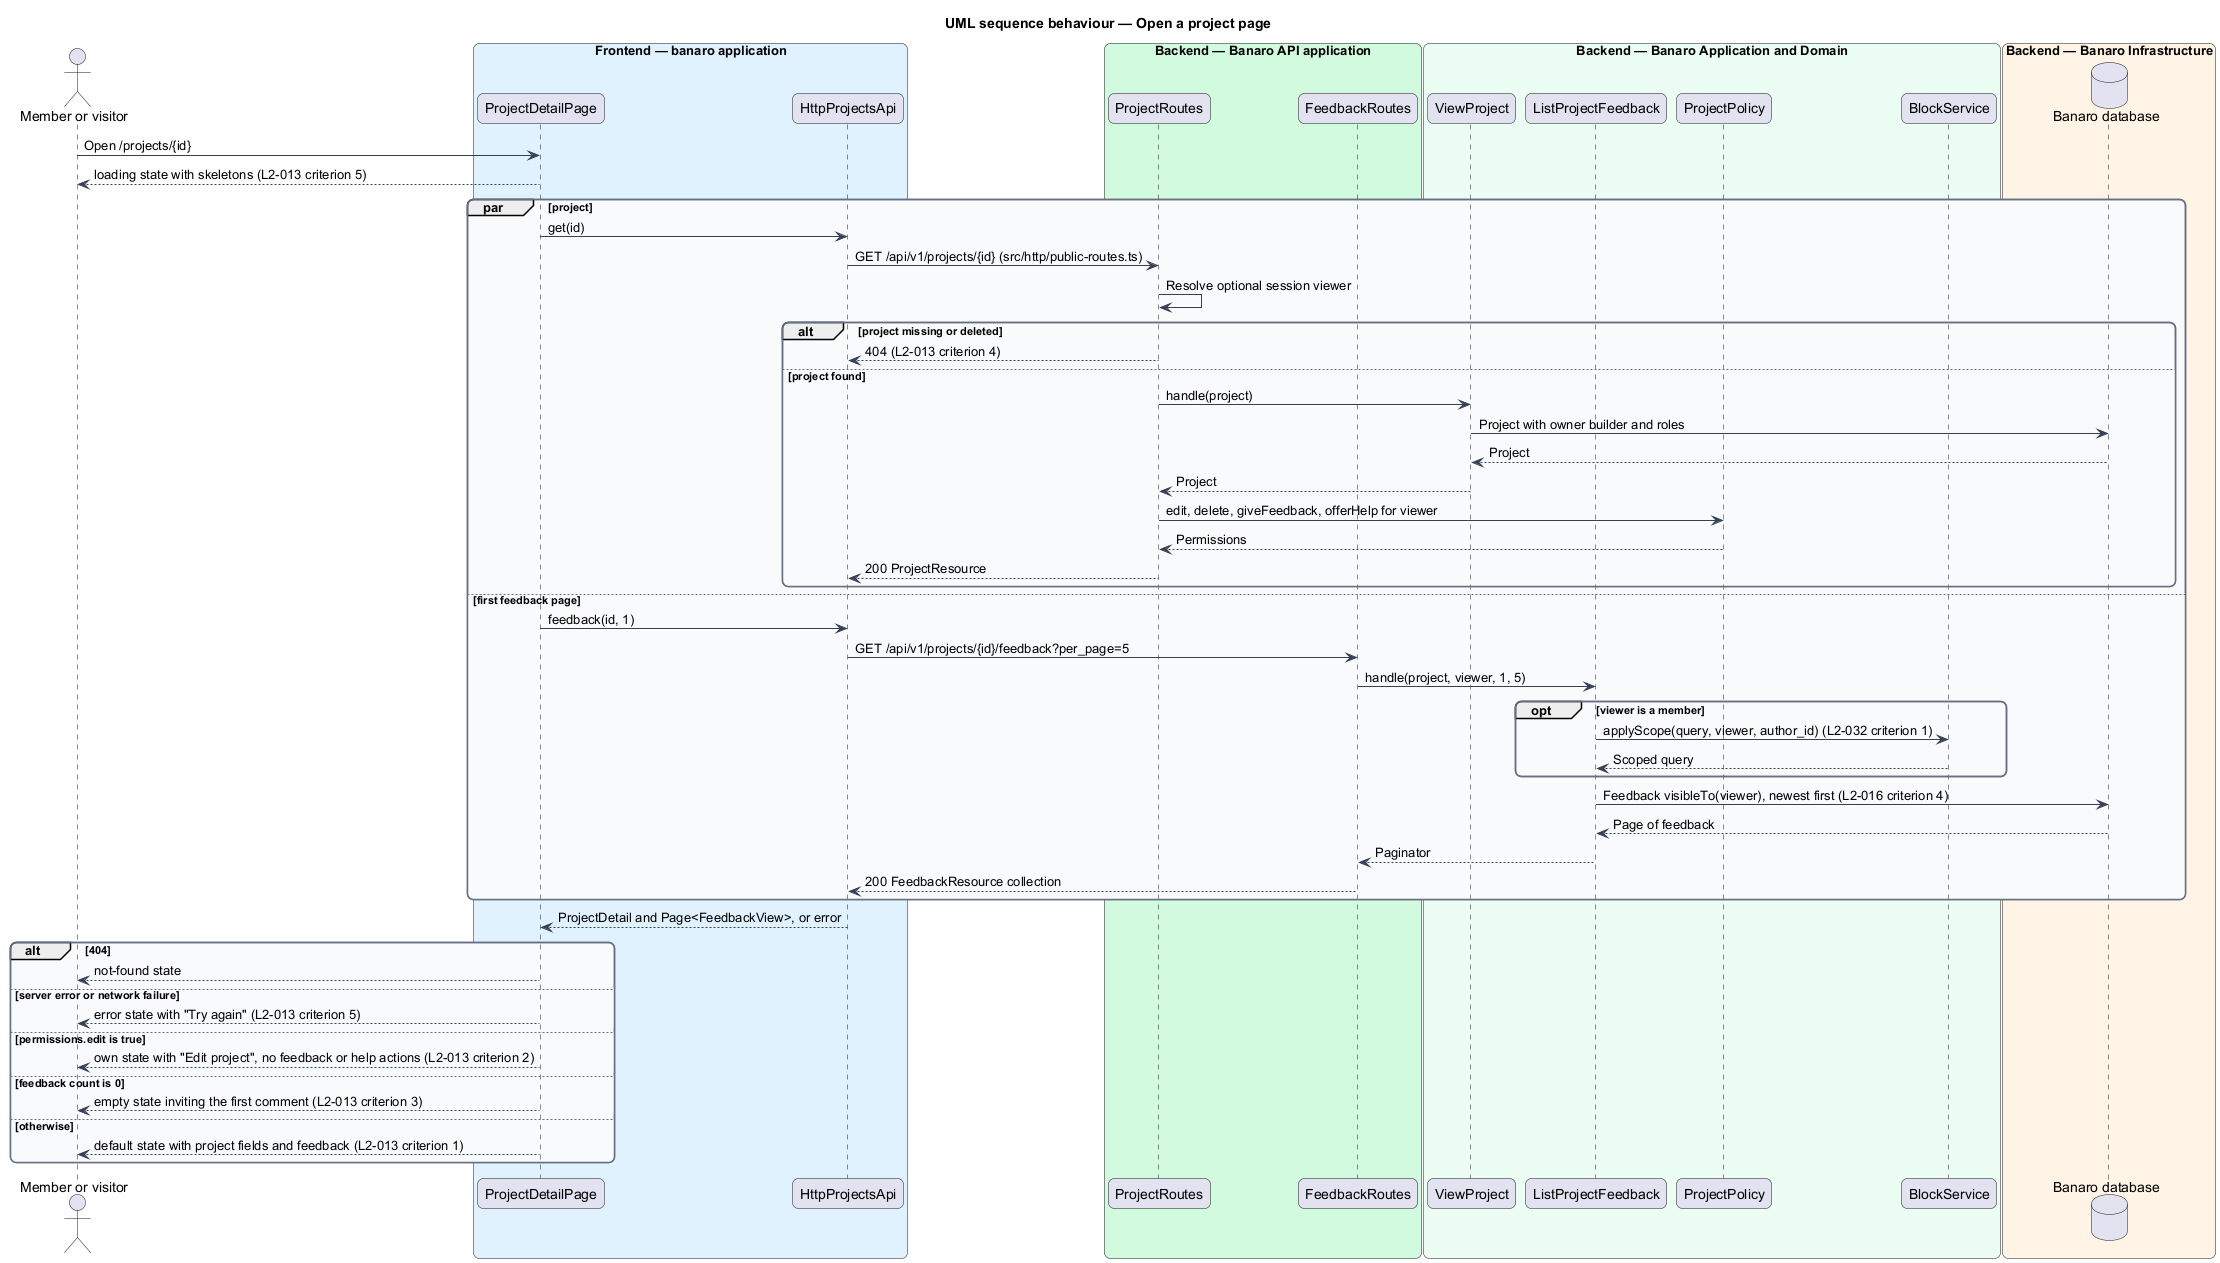

The diagram above was rendered by PlantUML. Its source (embedded in the PNG):
@startuml
title UML sequence behaviour — Open a project page
skinparam backgroundColor #FFFFFF
skinparam shadowing false
skinparam roundcorner 12
skinparam defaultFontName Arial
skinparam ArrowColor #344054
skinparam rectangle {
  BorderColor #344054
  FontColor #101828
}
skinparam package {
  BorderColor #667085
  FontColor #101828
  BackgroundColor #F9FAFB
}
actor "Member or visitor" as actor
box "Frontend — banaro application" #E0F2FE
  participant "ProjectDetailPage" as page
  participant "HttpProjectsApi" as client
end box
box "Backend — Banaro API application" #D1FADF
  participant "ProjectRoutes" as pctrl
  participant "FeedbackRoutes" as fctrl
end box
box "Backend — Banaro Application and Domain" #ECFDF3
  participant "ViewProject" as view
  participant "ListProjectFeedback" as list
  participant "ProjectPolicy" as policy
  participant "BlockService" as block
end box
box "Backend — Banaro Infrastructure" #FFF4E5
  database "Banaro database" as db
end box

actor -> page : Open /projects/{id}
page --> actor : loading state with skeletons (L2-013 criterion 5)
par project
  page -> client : get(id)
  client -> pctrl : GET /api/v1/projects/{id} (src/http/public-routes.ts)
  pctrl -> pctrl : Resolve optional session viewer
  alt project missing or deleted
    pctrl --> client : 404 (L2-013 criterion 4)
  else project found
    pctrl -> view : handle(project)
    view -> db : Project with owner builder and roles
    db --> view : Project
    view --> pctrl : Project
    pctrl -> policy : edit, delete, giveFeedback, offerHelp for viewer
    policy --> pctrl : Permissions
    pctrl --> client : 200 ProjectResource
  end
else first feedback page
  page -> client : feedback(id, 1)
  client -> fctrl : GET /api/v1/projects/{id}/feedback?per_page=5
  fctrl -> list : handle(project, viewer, 1, 5)
  opt viewer is a member
    list -> block : applyScope(query, viewer, author_id) (L2-032 criterion 1)
    block --> list : Scoped query
  end
  list -> db : Feedback visibleTo(viewer), newest first (L2-016 criterion 4)
  db --> list : Page of feedback
  list --> fctrl : Paginator
  fctrl --> client : 200 FeedbackResource collection
end
client --> page : ProjectDetail and Page<FeedbackView>, or error
alt 404
  page --> actor : not-found state
else server error or network failure
  page --> actor : error state with "Try again" (L2-013 criterion 5)
else permissions.edit is true
  page --> actor : own state with "Edit project", no feedback or help actions (L2-013 criterion 2)
else feedback count is 0
  page --> actor : empty state inviting the first comment (L2-013 criterion 3)
else otherwise
  page --> actor : default state with project fields and feedback (L2-013 criterion 1)
end
@enduml